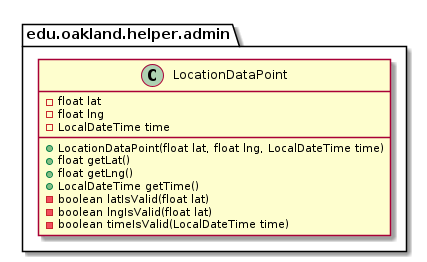

The diagram above was rendered by PlantUML. Its source (embedded in the PNG):
@startuml LocationDataPoint_Closure


package edu.oakland.helper.admin {
    class LocationDataPoint {
        - float lat
        - float lng
        - LocalDateTime time
        + LocationDataPoint(float lat, float lng, LocalDateTime time)
        + float getLat()
        + float getLng()
        + LocalDateTime getTime()
        - boolean latIsValid(float lat)
        - boolean lngIsValid(float lat)
        - boolean timeIsValid(LocalDateTime time)
    }
}






@enduml